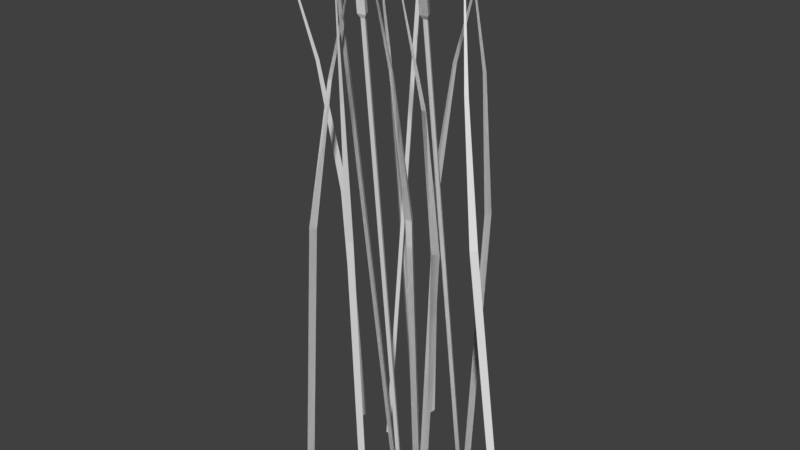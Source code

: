 # Source: Reeds.blend  (saved by Blender 2.77.0; exported with 4.5.12 LTS)
import bpy
from mathutils import Matrix  # noqa: F401  (used for matrix-valued properties, if any)

bpy.ops.wm.read_factory_settings(use_empty=True)
scene = bpy.context.scene
scene.name = 'Scene'

# ---- collections
col_collection_1 = bpy.data.collections.new('Collection 1'); scene.collection.children.link(col_collection_1)

# ---- world
world_world = bpy.data.worlds.new('World'); scene.world = world_world
world_world.color = (0.05088, 0.05088, 0.05088)
world_world.use_sun_shadow = False
world_world.sun_shadow_jitter_overblur = 0.0
world_world.cycles.sampling_method = 'MANUAL'

# ---- meshes
me_circle_001 = bpy.data.meshes.new('Circle.001')
me_circle_001.from_pydata([(0.3338, -0.003837, -3.125), (0.2473, -0.1539, -3.128), (0.4203, -0.1537, -3.118), (-0.01792, 0.1057, 3.155), (-0.1044, -0.0444, 3.153), (0.06855, -0.04423, 3.163), (-0.5521, 0.1101, 6.277), (-0.5953, 0.03505, 6.275), (-0.5089, 0.03513, 6.28), (-1.409, 0.1142, 9.38), (-1.384, -1.782, -3.133), (-1.516, -1.67, -3.134), (-1.547, -1.84, -3.127), (-1.225, -1.551, 3.152), (-1.357, -1.438, 3.151), (-1.388, -1.609, 3.159), (-1.13, -1.073, 6.281), (-1.196, -1.017, 6.281), (-1.211, -1.102, 6.284), (-0.9765, -0.2778, 9.397), (-0.9556, 1.546, -3.129), (-1.117, 1.484, -3.138), (-0.9814, 1.375, -3.138), (-1.194, 1.247, 3.151), (-1.356, 1.184, 3.142), (-1.22, 1.076, 3.142), (-1.625, 1.283, 6.288), (-1.706, 1.251, 6.284), (-1.638, 1.197, 6.284), (-2.309, 1.52, 9.425), (0.7207, -0.3831, -3.115), (0.7369, -0.5552, -3.126), (0.8777, -0.4545, -3.132), (1.242, -0.7183, 3.146), (1.258, -0.8904, 3.135), (1.399, -0.7897, 3.129), (1.24, -1.135, 6.285), (1.248, -1.221, 6.279), (1.318, -1.171, 6.276), (0.9753, -1.74, 9.436), (0.9276, 0.9029, -3.147), (1.034, 0.7663, -3.137), (1.099, 0.9263, -3.149), (0.9276, 1.365, 3.128), (1.034, 1.228, 3.138), (1.099, 1.388, 3.126), (0.8381, 1.245, 6.291), (0.8912, 1.177, 6.296), (0.9239, 1.257, 6.29), (0.6265, 0.828, 9.476), (1.117, 0.3906, -3.117), (1.171, 0.4845, -3.108), (1.225, 0.3902, -3.112), (0.6333, -0.2724, 7.686), (0.5789, -0.3663, 7.677), (0.6877, -0.3667, 7.682), (0.6293, -0.2174, 7.772), (0.5221, -0.4022, 7.753), (0.7363, -0.403, 7.764), (0.6061, -0.25, 8.238), (0.4989, -0.4348, 8.22), (0.713, -0.4357, 8.23), (0.6013, -0.3466, 8.326), (0.5722, -0.3968, 8.321), (0.6304, -0.397, 8.324), (0.5882, -0.3986, 8.587), (-0.2702, -0.3356, -3.079), (-0.2165, -0.241, -3.073), (-0.1621, -0.3352, -3.066), (-1.588, -0.23, 7.674), (-1.642, -0.3246, 7.667), (-1.534, -0.3242, 7.681), (-1.599, -0.1691, 7.755), (-1.704, -0.3552, 7.741), (-1.492, -0.3544, 7.769), (-1.658, -0.1686, 8.219), (-1.764, -0.3547, 8.206), (-1.551, -0.3539, 8.233), (-1.67, -0.2587, 8.313), (-1.698, -0.3092, 8.309), (-1.641, -0.309, 8.317), (-1.703, -0.292, 8.575)], [], [(0, 3, 5, 2), (2, 5, 4, 1), (1, 4, 3, 0), (5, 3, 6, 8), (4, 5, 8, 7), (3, 4, 7, 6), (8, 6, 9), (7, 8, 9), (6, 7, 9), (10, 13, 15, 12), (12, 15, 14, 11), (11, 14, 13, 10), (15, 13, 16, 18), (14, 15, 18, 17), (13, 14, 17, 16), (18, 16, 19), (17, 18, 19), (16, 17, 19), (20, 23, 25, 22), (22, 25, 24, 21), (21, 24, 23, 20), (25, 23, 26, 28), (24, 25, 28, 27), (23, 24, 27, 26), (28, 26, 29), (27, 28, 29), (26, 27, 29), (30, 33, 35, 32), (32, 35, 34, 31), (31, 34, 33, 30), (35, 33, 36, 38), (34, 35, 38, 37), (33, 34, 37, 36), (38, 36, 39), (37, 38, 39), (36, 37, 39), (40, 43, 45, 42), (42, 45, 44, 41), (41, 44, 43, 40), (45, 43, 46, 48), (44, 45, 48, 47), (43, 44, 47, 46), (48, 46, 49), (47, 48, 49), (46, 47, 49), (52, 51, 53, 55), (50, 52, 55, 54), (51, 50, 54, 53), (55, 53, 56, 58), (54, 55, 58, 57), (53, 54, 57, 56), (58, 56, 59, 61), (57, 58, 61, 60), (56, 57, 60, 59), (61, 59, 62, 64), (60, 61, 64, 63), (59, 60, 63, 62), (64, 62, 65), (63, 64, 65), (62, 63, 65), (68, 67, 69, 71), (66, 68, 71, 70), (67, 66, 70, 69), (71, 69, 72, 74), (70, 71, 74, 73), (69, 70, 73, 72), (74, 72, 75, 77), (73, 74, 77, 76), (72, 73, 76, 75), (77, 75, 78, 80), (76, 77, 80, 79), (75, 76, 79, 78), (80, 78, 81), (79, 80, 81), (78, 79, 81)])
_uv = me_circle_001.uv_layers.new(name='UVMap')
_uv.uv.foreach_set('vector', [0.1261, 0.7179, 0.1261, 0.7179, 0.1261, 0.7179, 0.1261, 0.7179, 0.1261, 0.7179, 0.1261, 0.7179, 0.1261, 0.7179, 0.1261, 0.7179, 0.1261, 0.7179, 0.1261, 0.7179, 0.1261, 0.7179, 0.1261, 0.7179, 0.1261, 0.7179, 0.1261, 0.7179, 0.1261, 0.7179, 0.1261, 0.7179, 0.1261, 0.7179, 0.1261, 0.7179, 0.1261, 0.7179, 0.1261, 0.7179, 0.1261, 0.7179, 0.1261, 0.7179, 0.1261, 0.7179, 0.1261, 0.7179, 0.1261, 0.7179, 0.1261, 0.7179, 0.1261, 0.7179, 0.1261, 0.7179, 0.1261, 0.7179, 0.1261, 0.7179, 0.1261, 0.7179, 0.1261, 0.7179, 0.1261, 0.7179, 0.1261, 0.7179, 0.1261, 0.7179, 0.1261, 0.7179, 0.1261, 0.7179, 0.1261, 0.7179, 0.1261, 0.7179, 0.1261, 0.7179, 0.1261, 0.7179, 0.1261, 0.7179, 0.1261, 0.7179, 0.1261, 0.7179, 0.1261, 0.7179, 0.1261, 0.7179, 0.1261, 0.7179, 0.1261, 0.7179, 0.1261, 0.7179, 0.1261, 0.7179, 0.1261, 0.7179, 0.1261, 0.7179, 0.1261, 0.7179, 0.1261, 0.7179, 0.1261, 0.7179, 0.1261, 0.7179, 0.1261, 0.7179, 0.1261, 0.7179, 0.1261, 0.7179, 0.1261, 0.7179, 0.1261, 0.7179, 0.1261, 0.7179, 0.1261, 0.7179, 0.1261, 0.7179, 0.1261, 0.7179, 0.1261, 0.7179, 0.1261, 0.7179, 0.1261, 0.7179, 0.1261, 0.7179, 0.1261, 0.7179, 0.1261, 0.7179, 0.1261, 0.7179, 0.1261, 0.7179, 0.1261, 0.7179, 0.1261, 0.7179, 0.1261, 0.7179, 0.1261, 0.7179, 0.1261, 0.7179, 0.1261, 0.7179, 0.1261, 0.7179, 0.1261, 0.7179, 0.1261, 0.7179, 0.1261, 0.7179, 0.1261, 0.7179, 0.1261, 0.7179, 0.1261, 0.7179, 0.1261, 0.7179, 0.1261, 0.7179, 0.1261, 0.7179, 0.1261, 0.7179, 0.1261, 0.7179, 0.1261, 0.7179, 0.1261, 0.7179, 0.1261, 0.7179, 0.1261, 0.7179, 0.1261, 0.7179, 0.1261, 0.7179, 0.1261, 0.7179, 0.1261, 0.7179, 0.1261, 0.7179, 0.1261, 0.7179, 0.1261, 0.7179, 0.1261, 0.7179, 0.1261, 0.7179, 0.1261, 0.7179, 0.1261, 0.7179, 0.1261, 0.7179, 0.1261, 0.7179, 0.1261, 0.7179, 0.1261, 0.7179, 0.1261, 0.7179, 0.1261, 0.7179, 0.1261, 0.7179, 0.1261, 0.7179, 0.1261, 0.7179, 0.1261, 0.7179, 0.1261, 0.7179, 0.1261, 0.7179, 0.1261, 0.7179, 0.1261, 0.7179, 0.1261, 0.7179, 0.1261, 0.7179, 0.1261, 0.7179, 0.1261, 0.7179, 0.1261, 0.7179, 0.1261, 0.7179, 0.1261, 0.7179, 0.1261, 0.7179, 0.1261, 0.7179, 0.1261, 0.7179, 0.1261, 0.7179, 0.1261, 0.7179, 0.1261, 0.7179, 0.1261, 0.7179, 0.1261, 0.7179, 0.1261, 0.7179, 0.1261, 0.7179, 0.1261, 0.7179, 0.1261, 0.7179, 0.1261, 0.7179, 0.1261, 0.7179, 0.1261, 0.7179, 0.1261, 0.7179, 0.1261, 0.7179, 0.1261, 0.7179, 0.1261, 0.7179, 0.1261, 0.7179, 0.1261, 0.7179, 0.1261, 0.7179, 0.1261, 0.7179, 0.1261, 0.7179, 0.1261, 0.7179, 0.1261, 0.7179, 0.1261, 0.7179, 0.1261, 0.7179, 0.1261, 0.7179, 0.1261, 0.7179, 0.1261, 0.7179, 0.1261, 0.7179, 0.1261, 0.7179, 0.1261, 0.7179, 0.1261, 0.7179, 0.1261, 0.7179, 0.1261, 0.7179, 0.1261, 0.7179, 0.206, 0.577, 0.206, 0.577, 0.206, 0.577, 0.206, 0.577, 0.206, 0.577, 0.206, 0.577, 0.206, 0.577, 0.206, 0.577, 0.206, 0.577, 0.206, 0.577, 0.206, 0.577, 0.206, 0.577, 0.4243, 0.4816, 0.4243, 0.4816, 0.4243, 0.4816, 0.4243, 0.4816, 0.4243, 0.4816, 0.4243, 0.4816, 0.4243, 0.4816, 0.4243, 0.4816, 0.4243, 0.4816, 0.4243, 0.4816, 0.4243, 0.4816, 0.4243, 0.4816, 0.4243, 0.4816, 0.4243, 0.4816, 0.4243, 0.4816, 0.4243, 0.4816, 0.4243, 0.4816, 0.4243, 0.4816, 0.4243, 0.4816, 0.4243, 0.4816, 0.4243, 0.4816, 0.4243, 0.4816, 0.4243, 0.4816, 0.4243, 0.4816, 0.4243, 0.4816, 0.4243, 0.4816, 0.4243, 0.4816, 0.4243, 0.4816, 0.4243, 0.4816, 0.4243, 0.4816, 0.4243, 0.4816, 0.4243, 0.4816, 0.4243, 0.4816, 0.4243, 0.4816, 0.4243, 0.4816, 0.4243, 0.4816, 0.206, 0.577, 0.206, 0.577, 0.206, 0.577, 0.206, 0.577, 0.206, 0.577, 0.206, 0.577, 0.206, 0.577, 0.206, 0.577, 0.206, 0.577, 0.206, 0.577, 0.206, 0.577, 0.206, 0.577, 0.206, 0.577, 0.206, 0.577, 0.206, 0.577, 0.206, 0.577, 0.206, 0.577, 0.206, 0.577, 0.206, 0.577, 0.206, 0.577, 0.206, 0.577, 0.4243, 0.4816, 0.4243, 0.4816, 0.4243, 0.4816, 0.4243, 0.4816, 0.4243, 0.4816, 0.4243, 0.4816, 0.4243, 0.4816, 0.4243, 0.4816, 0.4243, 0.4816, 0.4243, 0.4816, 0.4243, 0.4816, 0.4243, 0.4816, 0.4243, 0.4816, 0.4243, 0.4816, 0.4243, 0.4816, 0.4243, 0.4816, 0.4243, 0.4816, 0.4243, 0.4816, 0.4243, 0.4816, 0.4243, 0.4816, 0.4243, 0.4816, 0.4243, 0.4816, 0.4243, 0.4816, 0.4243, 0.4816, 0.4243, 0.4816, 0.4243, 0.4816, 0.4243, 0.4816, 0.4243, 0.4816, 0.4243, 0.4816, 0.4243, 0.4816, 0.4243, 0.4816, 0.4243, 0.4816, 0.4243, 0.4816, 0.4243, 0.4816, 0.4243, 0.4816, 0.4243, 0.4816, 0.206, 0.577, 0.206, 0.577, 0.206, 0.577, 0.206, 0.577, 0.206, 0.577, 0.206, 0.577, 0.206, 0.577, 0.206, 0.577, 0.206, 0.577])
me_circle_001.use_remesh_preserve_volume = False
me_circle_001.use_remesh_preserve_attributes = False
me_circle_001.use_mirror_vertex_groups = False
me_circle_001.update()
me_circle = bpy.data.meshes.new('Circle')
me_circle.from_pydata([(0.3338, -0.003837, -3.125), (0.2473, -0.1539, -3.128), (0.4203, -0.1537, -3.118), (-0.01792, 0.1057, 3.155), (-0.1044, -0.0444, 3.153), (0.06855, -0.04423, 3.163), (-0.5521, 0.1101, 6.277), (-0.5953, 0.03505, 6.275), (-0.5089, 0.03513, 6.28), (-1.409, 0.1142, 9.38), (-0.4275, -1.27, -3.137), (-0.2579, -1.235, -3.135), (-0.3734, -1.106, -3.13), (-0.4275, -1.535, 3.149), (-0.2579, -1.5, 3.151), (-0.3734, -1.371, 3.156), (-0.1509, -1.902, 6.282), (-0.06616, -1.884, 6.283), (-0.1239, -1.82, 6.286), (0.341, -2.509, 9.405), (-0.6992, 1.669, -3.126), (-0.6847, 1.842, -3.115), (-0.8412, 1.767, -3.111), (-0.3428, 1.234, 3.14), (-0.3282, 1.406, 3.152), (-0.4847, 1.332, 3.155), (0.1385, 1.215, 6.27), (0.1457, 1.301, 6.276), (0.06748, 1.264, 6.278), (0.9116, 1.334, 9.393), (-2.058, 0.5791, -3.122), (-1.935, 0.4579, -3.127), (-1.892, 0.6253, -3.116), (-2.177, 0.2112, 3.158), (-2.054, 0.09009, 3.153), (-2.01, 0.2575, 3.164), (-2.278, -0.332, 6.276), (-2.216, -0.3926, 6.273), (-2.194, -0.3089, 6.279), (-2.459, -1.188, 9.374), (-1.384, -1.782, -3.133), (-1.516, -1.67, -3.134), (-1.547, -1.84, -3.127), (-1.225, -1.551, 3.152), (-1.357, -1.438, 3.151), (-1.388, -1.609, 3.159), (-1.13, -1.073, 6.281), (-1.196, -1.017, 6.281), (-1.211, -1.102, 6.284), (-0.9765, -0.2778, 9.397), (-0.9556, 1.546, -3.129), (-1.117, 1.484, -3.138), (-0.9814, 1.375, -3.138), (-1.194, 1.247, 3.151), (-1.356, 1.184, 3.142), (-1.22, 1.076, 3.142), (-1.625, 1.283, 6.288), (-1.706, 1.251, 6.284), (-1.638, 1.197, 6.284), (-2.309, 1.52, 9.425), (2.452, 0.1616, -3.107), (2.282, 0.1913, -3.121), (2.342, 0.02891, -3.124), (1.893, -0.1814, 3.15), (1.723, -0.1517, 3.136), (1.783, -0.3141, 3.133), (1.442, -0.03351, 6.281), (1.357, -0.01865, 6.274), (1.387, -0.09986, 6.272), (0.8793, 0.4173, 9.418), (0.7207, -0.3831, -3.115), (0.7369, -0.5552, -3.126), (0.8777, -0.4545, -3.132), (1.242, -0.7183, 3.146), (1.258, -0.8904, 3.135), (1.399, -0.7897, 3.129), (1.24, -1.135, 6.285), (1.248, -1.221, 6.279), (1.318, -1.171, 6.276), (0.9753, -1.74, 9.436), (0.9276, 0.9029, -3.147), (1.034, 0.7663, -3.137), (1.099, 0.9263, -3.149), (0.9276, 1.365, 3.128), (1.034, 1.228, 3.138), (1.099, 1.388, 3.126), (0.8381, 1.245, 6.291), (0.8912, 1.177, 6.296), (0.9239, 1.257, 6.29), (0.6265, 0.828, 9.476), (0.1074, -0.4086, -3.124), (0.05295, -0.5028, -3.131), (0.1618, -0.503, -3.127), (-0.3134, -0.9545, 7.688), (-0.3679, -1.049, 7.681), (-0.259, -1.049, 7.685), (-0.3166, -0.8978, 7.772), (-0.4237, -1.083, 7.759), (-0.2095, -1.083, 7.767), (-0.3348, -0.9214, 8.239), (-0.4419, -1.107, 8.226), (-0.2277, -1.107, 8.234), (-0.3385, -1.016, 8.329), (-0.3676, -1.067, 8.325), (-0.3093, -1.067, 8.328), (-0.3487, -1.063, 8.591), (-1.047, 0.4047, -3.124), (-0.9926, 0.499, -3.131), (-0.9378, 0.4049, -3.128), (-0.6008, 1.052, 7.681), (-0.6549, 0.9576, 7.688), (-0.546, 0.9578, 7.684), (-0.5981, 1.117, 7.76), (-0.7045, 0.9313, 7.773), (-0.4902, 0.9317, 7.765), (-0.5811, 1.141, 8.227), (-0.6876, 0.9552, 8.24), (-0.4733, 0.9556, 8.232), (-0.5774, 1.056, 8.326), (-0.6063, 1.005, 8.329), (-0.5481, 1.005, 8.327), (-0.5677, 1.036, 8.591), (1.117, 0.3906, -3.117), (1.171, 0.4845, -3.108), (1.225, 0.3902, -3.112), (0.6333, -0.2724, 7.686), (0.5789, -0.3663, 7.677), (0.6877, -0.3667, 7.682), (0.6293, -0.2174, 7.772), (0.5221, -0.4022, 7.753), (0.7363, -0.403, 7.764), (0.6061, -0.25, 8.238), (0.4989, -0.4348, 8.22), (0.713, -0.4357, 8.23), (0.6013, -0.3466, 8.326), (0.5722, -0.3968, 8.321), (0.6304, -0.397, 8.324), (0.5882, -0.3986, 8.587), (-0.2702, -0.3356, -3.079), (-0.2165, -0.241, -3.073), (-0.1621, -0.3352, -3.066), (-1.588, -0.23, 7.674), (-1.642, -0.3246, 7.667), (-1.534, -0.3242, 7.681), (-1.599, -0.1691, 7.755), (-1.704, -0.3552, 7.741), (-1.492, -0.3544, 7.769), (-1.658, -0.1686, 8.219), (-1.764, -0.3547, 8.206), (-1.551, -0.3539, 8.233), (-1.67, -0.2587, 8.313), (-1.698, -0.3092, 8.309), (-1.641, -0.309, 8.317), (-1.703, -0.292, 8.575)], [], [(0, 3, 5, 2), (2, 5, 4, 1), (1, 4, 3, 0), (5, 3, 6, 8), (4, 5, 8, 7), (3, 4, 7, 6), (8, 6, 9), (7, 8, 9), (6, 7, 9), (10, 13, 15, 12), (12, 15, 14, 11), (11, 14, 13, 10), (15, 13, 16, 18), (14, 15, 18, 17), (13, 14, 17, 16), (18, 16, 19), (17, 18, 19), (16, 17, 19), (20, 23, 25, 22), (22, 25, 24, 21), (21, 24, 23, 20), (25, 23, 26, 28), (24, 25, 28, 27), (23, 24, 27, 26), (28, 26, 29), (27, 28, 29), (26, 27, 29), (30, 33, 35, 32), (32, 35, 34, 31), (31, 34, 33, 30), (35, 33, 36, 38), (34, 35, 38, 37), (33, 34, 37, 36), (38, 36, 39), (37, 38, 39), (36, 37, 39), (40, 43, 45, 42), (42, 45, 44, 41), (41, 44, 43, 40), (45, 43, 46, 48), (44, 45, 48, 47), (43, 44, 47, 46), (48, 46, 49), (47, 48, 49), (46, 47, 49), (50, 53, 55, 52), (52, 55, 54, 51), (51, 54, 53, 50), (55, 53, 56, 58), (54, 55, 58, 57), (53, 54, 57, 56), (58, 56, 59), (57, 58, 59), (56, 57, 59), (60, 63, 65, 62), (62, 65, 64, 61), (61, 64, 63, 60), (65, 63, 66, 68), (64, 65, 68, 67), (63, 64, 67, 66), (68, 66, 69), (67, 68, 69), (66, 67, 69), (70, 73, 75, 72), (72, 75, 74, 71), (71, 74, 73, 70), (75, 73, 76, 78), (74, 75, 78, 77), (73, 74, 77, 76), (78, 76, 79), (77, 78, 79), (76, 77, 79), (80, 83, 85, 82), (82, 85, 84, 81), (81, 84, 83, 80), (85, 83, 86, 88), (84, 85, 88, 87), (83, 84, 87, 86), (88, 86, 89), (87, 88, 89), (86, 87, 89), (92, 90, 93, 95), (91, 92, 95, 94), (90, 91, 94, 93), (95, 93, 96, 98), (94, 95, 98, 97), (93, 94, 97, 96), (98, 96, 99, 101), (97, 98, 101, 100), (96, 97, 100, 99), (101, 99, 102, 104), (100, 101, 104, 103), (99, 100, 103, 102), (104, 102, 105), (103, 104, 105), (102, 103, 105), (108, 107, 109, 111), (106, 108, 111, 110), (107, 106, 110, 109), (111, 109, 112, 114), (110, 111, 114, 113), (109, 110, 113, 112), (114, 112, 115, 117), (113, 114, 117, 116), (112, 113, 116, 115), (117, 115, 118, 120), (116, 117, 120, 119), (115, 116, 119, 118), (120, 118, 121), (119, 120, 121), (118, 119, 121), (124, 123, 125, 127), (122, 124, 127, 126), (123, 122, 126, 125), (127, 125, 128, 130), (126, 127, 130, 129), (125, 126, 129, 128), (130, 128, 131, 133), (129, 130, 133, 132), (128, 129, 132, 131), (133, 131, 134, 136), (132, 133, 136, 135), (131, 132, 135, 134), (136, 134, 137), (135, 136, 137), (134, 135, 137), (140, 139, 141, 143), (138, 140, 143, 142), (139, 138, 142, 141), (143, 141, 144, 146), (142, 143, 146, 145), (141, 142, 145, 144), (146, 144, 147, 149), (145, 146, 149, 148), (144, 145, 148, 147), (149, 147, 150, 152), (148, 149, 152, 151), (147, 148, 151, 150), (152, 150, 153), (151, 152, 153), (150, 151, 153)])
_uv = me_circle.uv_layers.new(name='UVMap')
_uv.uv.foreach_set('vector', [0.1261, 0.7179, 0.1261, 0.7179, 0.1261, 0.7179, 0.1261, 0.7179, 0.1261, 0.7179, 0.1261, 0.7179, 0.1261, 0.7179, 0.1261, 0.7179, 0.1261, 0.7179, 0.1261, 0.7179, 0.1261, 0.7179, 0.1261, 0.7179, 0.1261, 0.7179, 0.1261, 0.7179, 0.1261, 0.7179, 0.1261, 0.7179, 0.1261, 0.7179, 0.1261, 0.7179, 0.1261, 0.7179, 0.1261, 0.7179, 0.1261, 0.7179, 0.1261, 0.7179, 0.1261, 0.7179, 0.1261, 0.7179, 0.1261, 0.7179, 0.1261, 0.7179, 0.1261, 0.7179, 0.1261, 0.7179, 0.1261, 0.7179, 0.1261, 0.7179, 0.1261, 0.7179, 0.1261, 0.7179, 0.1261, 0.7179, 0.1261, 0.7179, 0.1261, 0.7179, 0.1261, 0.7179, 0.1261, 0.7179, 0.1261, 0.7179, 0.1261, 0.7179, 0.1261, 0.7179, 0.1261, 0.7179, 0.1261, 0.7179, 0.1261, 0.7179, 0.1261, 0.7179, 0.1261, 0.7179, 0.1261, 0.7179, 0.1261, 0.7179, 0.1261, 0.7179, 0.1261, 0.7179, 0.1261, 0.7179, 0.1261, 0.7179, 0.1261, 0.7179, 0.1261, 0.7179, 0.1261, 0.7179, 0.1261, 0.7179, 0.1261, 0.7179, 0.1261, 0.7179, 0.1261, 0.7179, 0.1261, 0.7179, 0.1261, 0.7179, 0.1261, 0.7179, 0.1261, 0.7179, 0.1261, 0.7179, 0.1261, 0.7179, 0.1261, 0.7179, 0.1261, 0.7179, 0.1261, 0.7179, 0.1261, 0.7179, 0.1261, 0.7179, 0.1261, 0.7179, 0.1261, 0.7179, 0.1261, 0.7179, 0.1261, 0.7179, 0.1261, 0.7179, 0.1261, 0.7179, 0.1261, 0.7179, 0.1261, 0.7179, 0.1261, 0.7179, 0.1261, 0.7179, 0.1261, 0.7179, 0.1261, 0.7179, 0.1261, 0.7179, 0.1261, 0.7179, 0.1261, 0.7179, 0.1261, 0.7179, 0.1261, 0.7179, 0.1261, 0.7179, 0.1261, 0.7179, 0.1261, 0.7179, 0.1261, 0.7179, 0.1261, 0.7179, 0.1261, 0.7179, 0.1261, 0.7179, 0.1261, 0.7179, 0.1261, 0.7179, 0.1261, 0.7179, 0.1261, 0.7179, 0.1261, 0.7179, 0.1261, 0.7179, 0.1261, 0.7179, 0.1261, 0.7179, 0.1261, 0.7179, 0.1261, 0.7179, 0.1261, 0.7179, 0.1261, 0.7179, 0.1261, 0.7179, 0.1261, 0.7179, 0.1261, 0.7179, 0.1261, 0.7179, 0.1261, 0.7179, 0.1261, 0.7179, 0.1261, 0.7179, 0.1261, 0.7179, 0.1261, 0.7179, 0.1261, 0.7179, 0.1261, 0.7179, 0.1261, 0.7179, 0.1261, 0.7179, 0.1261, 0.7179, 0.1261, 0.7179, 0.1261, 0.7179, 0.1261, 0.7179, 0.1261, 0.7179, 0.1261, 0.7179, 0.1261, 0.7179, 0.1261, 0.7179, 0.1261, 0.7179, 0.1261, 0.7179, 0.1261, 0.7179, 0.1261, 0.7179, 0.1261, 0.7179, 0.1261, 0.7179, 0.1261, 0.7179, 0.1261, 0.7179, 0.1261, 0.7179, 0.1261, 0.7179, 0.1261, 0.7179, 0.1261, 0.7179, 0.1261, 0.7179, 0.1261, 0.7179, 0.1261, 0.7179, 0.1261, 0.7179, 0.1261, 0.7179, 0.1261, 0.7179, 0.1261, 0.7179, 0.1261, 0.7179, 0.1261, 0.7179, 0.1261, 0.7179, 0.1261, 0.7179, 0.1261, 0.7179, 0.1261, 0.7179, 0.1261, 0.7179, 0.1261, 0.7179, 0.1261, 0.7179, 0.1261, 0.7179, 0.1261, 0.7179, 0.1261, 0.7179, 0.1261, 0.7179, 0.1261, 0.7179, 0.1261, 0.7179, 0.1261, 0.7179, 0.1261, 0.7179, 0.1261, 0.7179, 0.1261, 0.7179, 0.1261, 0.7179, 0.1261, 0.7179, 0.1261, 0.7179, 0.1261, 0.7179, 0.1261, 0.7179, 0.1261, 0.7179, 0.1261, 0.7179, 0.1261, 0.7179, 0.1261, 0.7179, 0.1261, 0.7179, 0.1261, 0.7179, 0.1261, 0.7179, 0.1261, 0.7179, 0.1261, 0.7179, 0.1261, 0.7179, 0.1261, 0.7179, 0.1261, 0.7179, 0.1261, 0.7179, 0.1261, 0.7179, 0.1261, 0.7179, 0.1261, 0.7179, 0.1261, 0.7179, 0.1261, 0.7179, 0.1261, 0.7179, 0.1261, 0.7179, 0.1261, 0.7179, 0.1261, 0.7179, 0.1261, 0.7179, 0.1261, 0.7179, 0.1261, 0.7179, 0.1261, 0.7179, 0.1261, 0.7179, 0.1261, 0.7179, 0.1261, 0.7179, 0.1261, 0.7179, 0.1261, 0.7179, 0.1261, 0.7179, 0.1261, 0.7179, 0.1261, 0.7179, 0.1261, 0.7179, 0.1261, 0.7179, 0.1261, 0.7179, 0.1261, 0.7179, 0.1261, 0.7179, 0.1261, 0.7179, 0.1261, 0.7179, 0.1261, 0.7179, 0.1261, 0.7179, 0.1261, 0.7179, 0.1261, 0.7179, 0.1261, 0.7179, 0.1261, 0.7179, 0.1261, 0.7179, 0.1261, 0.7179, 0.1261, 0.7179, 0.1261, 0.7179, 0.1261, 0.7179, 0.1261, 0.7179, 0.1261, 0.7179, 0.1261, 0.7179, 0.1261, 0.7179, 0.1261, 0.7179, 0.1261, 0.7179, 0.1261, 0.7179, 0.1261, 0.7179, 0.1261, 0.7179, 0.1261, 0.7179, 0.1261, 0.7179, 0.1261, 0.7179, 0.1261, 0.7179, 0.1261, 0.7179, 0.1261, 0.7179, 0.1261, 0.7179, 0.1261, 0.7179, 0.1261, 0.7179, 0.1261, 0.7179, 0.1261, 0.7179, 0.1261, 0.7179, 0.1261, 0.7179, 0.1261, 0.7179, 0.1261, 0.7179, 0.1261, 0.7179, 0.1261, 0.7179, 0.1261, 0.7179, 0.1261, 0.7179, 0.1261, 0.7179, 0.1261, 0.7179, 0.1261, 0.7179, 0.1261, 0.7179, 0.1261, 0.7179, 0.1261, 0.7179, 0.1261, 0.7179, 0.1261, 0.7179, 0.1261, 0.7179, 0.1261, 0.7179, 0.1261, 0.7179, 0.1261, 0.7179, 0.1261, 0.7179, 0.1261, 0.7179, 0.1261, 0.7179, 0.1261, 0.7179, 0.1261, 0.7179, 0.1261, 0.7179, 0.1261, 0.7179, 0.1261, 0.7179, 0.1261, 0.7179, 0.1261, 0.7179, 0.1261, 0.7179, 0.1261, 0.7179, 0.1261, 0.7179, 0.1261, 0.7179, 0.1261, 0.7179, 0.1261, 0.7179, 0.1261, 0.7179, 0.1261, 0.7179, 0.1261, 0.7179, 0.1261, 0.7179, 0.1261, 0.7179, 0.1261, 0.7179, 0.1261, 0.7179, 0.1261, 0.7179, 0.1261, 0.7179, 0.1261, 0.7179, 0.1261, 0.7179, 0.1261, 0.7179, 0.1261, 0.7179, 0.1261, 0.7179, 0.1261, 0.7179, 0.1261, 0.7179, 0.1261, 0.7179, 0.1261, 0.7179, 0.1261, 0.7179, 0.1261, 0.7179, 0.206, 0.577, 0.206, 0.577, 0.206, 0.577, 0.206, 0.577, 0.206, 0.577, 0.206, 0.577, 0.206, 0.577, 0.206, 0.577, 0.206, 0.577, 0.206, 0.577, 0.206, 0.577, 0.206, 0.577, 0.4243, 0.4816, 0.4243, 0.4816, 0.4243, 0.4816, 0.4243, 0.4816, 0.4243, 0.4816, 0.4243, 0.4816, 0.4243, 0.4816, 0.4243, 0.4816, 0.4243, 0.4816, 0.4243, 0.4816, 0.4243, 0.4816, 0.4243, 0.4816, 0.4243, 0.4816, 0.4243, 0.4816, 0.4243, 0.4816, 0.4243, 0.4816, 0.4243, 0.4816, 0.4243, 0.4816, 0.4243, 0.4816, 0.4243, 0.4816, 0.4243, 0.4816, 0.4243, 0.4816, 0.4243, 0.4816, 0.4243, 0.4816, 0.4243, 0.4816, 0.4243, 0.4816, 0.4243, 0.4816, 0.4243, 0.4816, 0.4243, 0.4816, 0.4243, 0.4816, 0.4243, 0.4816, 0.4243, 0.4816, 0.4243, 0.4816, 0.4243, 0.4816, 0.4243, 0.4816, 0.4243, 0.4816, 0.206, 0.577, 0.206, 0.577, 0.206, 0.577, 0.206, 0.577, 0.206, 0.577, 0.206, 0.577, 0.206, 0.577, 0.206, 0.577, 0.206, 0.577, 0.206, 0.577, 0.206, 0.577, 0.206, 0.577, 0.206, 0.577, 0.206, 0.577, 0.206, 0.577, 0.206, 0.577, 0.206, 0.577, 0.206, 0.577, 0.206, 0.577, 0.206, 0.577, 0.206, 0.577, 0.4243, 0.4816, 0.4243, 0.4816, 0.4243, 0.4816, 0.4243, 0.4816, 0.4243, 0.4816, 0.4243, 0.4816, 0.4243, 0.4816, 0.4243, 0.4816, 0.4243, 0.4816, 0.4243, 0.4816, 0.4243, 0.4816, 0.4243, 0.4816, 0.4243, 0.4816, 0.4243, 0.4816, 0.4243, 0.4816, 0.4243, 0.4816, 0.4243, 0.4816, 0.4243, 0.4816, 0.4243, 0.4816, 0.4243, 0.4816, 0.4243, 0.4816, 0.4243, 0.4816, 0.4243, 0.4816, 0.4243, 0.4816, 0.4243, 0.4816, 0.4243, 0.4816, 0.4243, 0.4816, 0.4243, 0.4816, 0.4243, 0.4816, 0.4243, 0.4816, 0.4243, 0.4816, 0.4243, 0.4816, 0.4243, 0.4816, 0.4243, 0.4816, 0.4243, 0.4816, 0.4243, 0.4816, 0.206, 0.577, 0.206, 0.577, 0.206, 0.577, 0.206, 0.577, 0.206, 0.577, 0.206, 0.577, 0.206, 0.577, 0.206, 0.577, 0.206, 0.577, 0.206, 0.577, 0.206, 0.577, 0.206, 0.577, 0.206, 0.577, 0.206, 0.577, 0.206, 0.577, 0.206, 0.577, 0.206, 0.577, 0.206, 0.577, 0.206, 0.577, 0.206, 0.577, 0.206, 0.577, 0.4243, 0.4816, 0.4243, 0.4816, 0.4243, 0.4816, 0.4243, 0.4816, 0.4243, 0.4816, 0.4243, 0.4816, 0.4243, 0.4816, 0.4243, 0.4816, 0.4243, 0.4816, 0.4243, 0.4816, 0.4243, 0.4816, 0.4243, 0.4816, 0.4243, 0.4816, 0.4243, 0.4816, 0.4243, 0.4816, 0.4243, 0.4816, 0.4243, 0.4816, 0.4243, 0.4816, 0.4243, 0.4816, 0.4243, 0.4816, 0.4243, 0.4816, 0.4243, 0.4816, 0.4243, 0.4816, 0.4243, 0.4816, 0.4243, 0.4816, 0.4243, 0.4816, 0.4243, 0.4816, 0.4243, 0.4816, 0.4243, 0.4816, 0.4243, 0.4816, 0.4243, 0.4816, 0.4243, 0.4816, 0.4243, 0.4816, 0.4243, 0.4816, 0.4243, 0.4816, 0.4243, 0.4816, 0.206, 0.577, 0.206, 0.577, 0.206, 0.577, 0.206, 0.577, 0.206, 0.577, 0.206, 0.577, 0.206, 0.577, 0.206, 0.577, 0.206, 0.577, 0.206, 0.577, 0.206, 0.577, 0.206, 0.577, 0.206, 0.577, 0.206, 0.577, 0.206, 0.577, 0.206, 0.577, 0.206, 0.577, 0.206, 0.577, 0.206, 0.577, 0.206, 0.577, 0.206, 0.577, 0.4243, 0.4816, 0.4243, 0.4816, 0.4243, 0.4816, 0.4243, 0.4816, 0.4243, 0.4816, 0.4243, 0.4816, 0.4243, 0.4816, 0.4243, 0.4816, 0.4243, 0.4816, 0.4243, 0.4816, 0.4243, 0.4816, 0.4243, 0.4816, 0.4243, 0.4816, 0.4243, 0.4816, 0.4243, 0.4816, 0.4243, 0.4816, 0.4243, 0.4816, 0.4243, 0.4816, 0.4243, 0.4816, 0.4243, 0.4816, 0.4243, 0.4816, 0.4243, 0.4816, 0.4243, 0.4816, 0.4243, 0.4816, 0.4243, 0.4816, 0.4243, 0.4816, 0.4243, 0.4816, 0.4243, 0.4816, 0.4243, 0.4816, 0.4243, 0.4816, 0.4243, 0.4816, 0.4243, 0.4816, 0.4243, 0.4816, 0.4243, 0.4816, 0.4243, 0.4816, 0.4243, 0.4816, 0.206, 0.577, 0.206, 0.577, 0.206, 0.577, 0.206, 0.577, 0.206, 0.577, 0.206, 0.577, 0.206, 0.577, 0.206, 0.577, 0.206, 0.577])
me_circle.use_remesh_preserve_volume = False
me_circle.use_remesh_preserve_attributes = False
me_circle.use_mirror_vertex_groups = False
me_circle.update()

# ---- objects
ob_reeds_lod1 = bpy.data.objects.new('Reeds LOD1', me_circle_001)
ob_reeds_lod0 = bpy.data.objects.new('Reeds LOD0', me_circle)

# ---- transforms, parenting, visibility, modifiers, constraints
ob_reeds_lod1.location = (0.0, 0.0, 0.0)
ob_reeds_lod1.scale = (0.1589, 0.1589, 0.1589)
ob_reeds_lod1.lineart.crease_threshold = 0.0
ob_reeds_lod0.location = (0.0, 0.0, 0.0)
ob_reeds_lod0.scale = (0.1589, 0.1589, 0.1589)
ob_reeds_lod0.lineart.crease_threshold = 0.0

# ---- collection membership
col_collection_1.objects.link(ob_reeds_lod1)
col_collection_1.objects.link(ob_reeds_lod0)

# ---- scene / render settings (as saved in the file)
scene.frame_start = 1; scene.frame_end = 250; scene.frame_set(1)
scene.render.engine = 'BLENDER_EEVEE_NEXT'
scene.render.resolution_percentage = 50
scene.render.dither_intensity = 0.0
scene.cycles.use_denoising = False
scene.cycles.samples = 128
scene.cycles.sampling_pattern = 'TABULATED_SOBOL'
scene.cycles.light_sampling_threshold = 0.0
scene.cycles.use_adaptive_sampling = False
scene.cycles.use_light_tree = False
scene.cycles.blur_glossy = 0.0
scene.cycles.sample_clamp_indirect = 0.0
scene.view_settings.view_transform = 'Standard'
bpy.context.view_layer.update()

# ---- added for rendering (the .blend has no active camera and no usable light): camera, sun
cam_auto = bpy.data.cameras.new('AutoCamera')
cam_auto.lens = 50.0
cam_auto.sensor_width = 36.0
cam_auto.clip_end = 1000.0
ob_auto_camera = bpy.data.objects.new('AutoCamera', cam_auto)
scene.collection.objects.link(ob_auto_camera)
ob_auto_camera.location = (2.09175, -2.56372, 2.17664)
ob_auto_camera.rotation_euler = (1.09748, -7.21219e-08, 0.694738)
scene.camera = ob_auto_camera
light_auto_sun = bpy.data.lights.new('AutoSun', 'SUN')
light_auto_sun.energy = 3.0
light_auto_sun.angle = 0.0523599
ob_auto_sun = bpy.data.objects.new('AutoSun', light_auto_sun)
scene.collection.objects.link(ob_auto_sun)
ob_auto_sun.rotation_euler = (0.872665, 0.174533, 0.523599)
bpy.context.view_layer.update()
